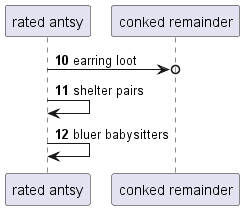

The diagram above was rendered by PlantUML. Its source (embedded in the PNG):
@startuml
participant "rated antsy" as 0
participant "conked remainder" as 1
autonumber 10 1
0 ->o 1: earring loot
0 -> 0: shelter pairs
0 -> 0: bluer babysitters
@enduml